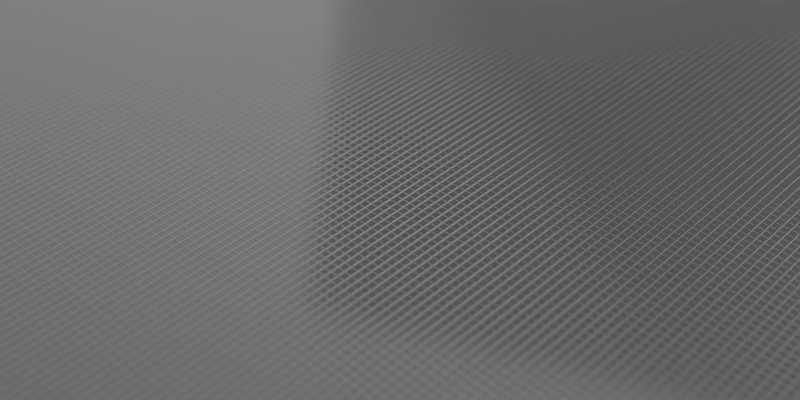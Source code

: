 # Source: thermal_blanket.blend  (saved by Blender 4.0.36; exported with 4.5.12 LTS)
import bpy
from mathutils import Matrix  # noqa: F401  (used for matrix-valued properties, if any)

bpy.ops.wm.read_factory_settings(use_empty=True)
scene = bpy.context.scene
scene.name = 'Scene'

# ---- collections
col_surface_floors = bpy.data.collections.new('Surface/floors'); scene.collection.children.link(col_surface_floors)

# ---- materials (node trees are filled in below, after node groups)
mat_thermal_blanket_01 = bpy.data.materials.new('thermal_blanket_01')

# ---- node groups
ng_vector_detect = bpy.data.node_groups.new('vector_detect', 'ShaderNodeTree')
_s = ng_vector_detect.interface.new_socket(name='Vector', in_out='OUTPUT', socket_type='NodeSocketVector')
_s = ng_vector_detect.interface.new_socket(name='IF', in_out='INPUT', socket_type='NodeSocketVector')
_s.hide_value = True
_s = ng_vector_detect.interface.new_socket(name='ELSE', in_out='INPUT', socket_type='NodeSocketVector')
_s.hide_value = True
_N = ng_vector_detect.nodes; _L = ng_vector_detect.links
n0 = _N.new('ShaderNodeVectorMath'); n0.name = 'Vector Math'; n0.location = (-301, 22)
n0.hide = True
n0.operation = 'LENGTH'
n1 = _N.new('ShaderNodeMath'); n1.name = 'Math'; n1.location = (-296, -14)
n1.hide = True
n1.operation = 'CEIL'
n2 = _N.new('NodeReroute'); n2.name = 'Reroute'; n2.location = (-345, 12)
n2.width = 16
n2.socket_idname = 'NodeSocketVector'
n3 = _N.new('NodeGroupInput'); n3.name = 'Group Input'; n3.location = (-619, 44)
n4 = _N.new('NodeGroupOutput'); n4.name = 'Group Output'; n4.location = (-103, 31)
n5 = _N.new('ShaderNodeMix'); n5.name = 'Mix'; n5.location = (-292, -51)
n5.hide = True
n5.data_type = 'RGBA'
_L.new(n0.outputs[1], n1.inputs[0])
_L.new(n1.outputs[0], n5.inputs[0])
_L.new(n2.outputs[0], n0.inputs[0])
_L.new(n2.outputs[0], n5.inputs[7])
_L.new(n3.outputs[1], n5.inputs[6])
_L.new(n5.outputs[2], n4.inputs[0])
_L.new(n3.outputs[0], n2.inputs[0])
n4.is_active_output = True
ng_normal_bake = bpy.data.node_groups.new('normal_bake', 'ShaderNodeTree')
_s = ng_normal_bake.interface.new_socket(name='Vector', in_out='OUTPUT', socket_type='NodeSocketVector')
_s = ng_normal_bake.interface.new_socket(name='Color', in_out='INPUT', socket_type='NodeSocketVector')
_s.hide_value = True
_N = ng_normal_bake.nodes; _L = ng_normal_bake.links
n0 = _N.new('ShaderNodeVectorMath'); n0.name = 'Vector Math.001'; n0.location = (-4, -55)
n0.operation = 'DOT_PRODUCT'
n1 = _N.new('ShaderNodeVectorMath'); n1.name = 'Vector Math.005'; n1.location = (-264, -55)
n1.operation = 'CROSS_PRODUCT'
n2 = _N.new('NodeReroute'); n2.name = 'Reroute'; n2.location = (-85, 62)
n2.width = 16
n2.socket_idname = 'NodeSocketVector'
n3 = _N.new('ShaderNodeNewGeometry'); n3.name = 'Geometry'; n3.location = (-577, -273)
n4 = _N.new('ShaderNodeTangent'); n4.name = 'Tangent'; n4.location = (-579, 25)
n4.width = 232
n4.direction_type = 'UV_MAP'
n5 = _N.new('NodeGroupInput'); n5.name = 'Group Input'; n5.location = (-552, 105)
n6 = _N.new('ShaderNodeMath'); n6.name = 'Math'; n6.location = (174, -29)
n6.operation = 'MULTIPLY'
n6.inputs[1].default_value = -1.0
n7 = _N.new('ShaderNodeCombineXYZ'); n7.name = 'Combine XYZ'; n7.location = (484, -31)
n8 = _N.new('ShaderNodeVectorMath'); n8.name = 'Vector Math.002'; n8.location = (-3, -240)
n8.operation = 'DOT_PRODUCT'
n9 = _N.new('ShaderNodeVectorMath'); n9.name = 'Vector Math.004'; n9.location = (670, -109)
n9.hide = True
n9.inputs[1].default_value = (0.5, 0.5, 0.5)
n10 = _N.new('ShaderNodeVectorMath'); n10.name = 'Vector Math.003'; n10.location = (670, -74)
n10.hide = True
n10.operation = 'SCALE'
n10.inputs[3].default_value = 0.5
n11 = _N.new('ShaderNodeVectorMath'); n11.name = 'Vector Math'; n11.location = (-2, 101)
n11.operation = 'DOT_PRODUCT'
n12 = _N.new('NodeGroupOutput'); n12.name = 'Group Output'; n12.location = (878, -85)
_L.new(n11.outputs[1], n7.inputs[0])
_L.new(n6.outputs[0], n7.inputs[1])
_L.new(n8.outputs[1], n7.inputs[2])
_L.new(n2.outputs[0], n11.inputs[0])
_L.new(n2.outputs[0], n0.inputs[0])
_L.new(n2.outputs[0], n8.inputs[0])
_L.new(n4.outputs[0], n1.inputs[0])
_L.new(n3.outputs[1], n1.inputs[1])
_L.new(n4.outputs[0], n11.inputs[1])
_L.new(n1.outputs[0], n0.inputs[1])
_L.new(n3.outputs[1], n8.inputs[1])
_L.new(n5.outputs[0], n2.inputs[0])
_L.new(n7.outputs[0], n10.inputs[0])
_L.new(n9.outputs[0], n12.inputs[0])
_L.new(n10.outputs[0], n9.inputs[0])
_L.new(n0.outputs[1], n6.inputs[0])
n12.is_active_output = True
ng_thermal_blanket = bpy.data.node_groups.new('thermal_blanket', 'ShaderNodeTree')
_s = ng_thermal_blanket.interface.new_socket(name='BSDF', in_out='OUTPUT', socket_type='NodeSocketShader')
_s = ng_thermal_blanket.interface.new_socket(name='Color Bake', in_out='OUTPUT', socket_type='NodeSocketColor')
_s.default_value = (0.503, 0.503, 0.503, 1.0)
_s = ng_thermal_blanket.interface.new_socket(name='Metallic Bake', in_out='OUTPUT', socket_type='NodeSocketFloat')
_s.subtype = 'FACTOR'
_s.default_value = 1.0
_s.min_value = 0.0
_s.max_value = 1.0
_s = ng_thermal_blanket.interface.new_socket(name='Roughness Bake', in_out='OUTPUT', socket_type='NodeSocketFloat')
_s.subtype = 'FACTOR'
_s.default_value = 0.2455
_s.min_value = 0.0
_s.max_value = 1.0
_s = ng_thermal_blanket.interface.new_socket(name='Normal Bake', in_out='OUTPUT', socket_type='NodeSocketVector')
_s = ng_thermal_blanket.interface.new_socket(name='Base Color', in_out='INPUT', socket_type='NodeSocketColor')
_s.default_value = (0.503, 0.503, 0.503, 1.0)
_s = ng_thermal_blanket.interface.new_socket(name='Metallic', in_out='INPUT', socket_type='NodeSocketFloat')
_s.subtype = 'FACTOR'
_s.default_value = 1.0
_s.min_value = 0.0
_s.max_value = 1.0
_s = ng_thermal_blanket.interface.new_socket(name='Roughness', in_out='INPUT', socket_type='NodeSocketFloat')
_s.subtype = 'FACTOR'
_s.default_value = 0.2455
_s.min_value = 0.0
_s.max_value = 1.0
_s = ng_thermal_blanket.interface.new_socket(name='Texture', in_out='INPUT', socket_type='NodeSocketFloat')
_s.min_value = 0.0
_s.max_value = 1.0
_s = ng_thermal_blanket.interface.new_socket(name='Scale', in_out='INPUT', socket_type='NodeSocketFloat')
_s.default_value = 1.0
_s.min_value = -1e+04
_s.max_value = 1e+04
_s = ng_thermal_blanket.interface.new_socket(name='Bump', in_out='INPUT', socket_type='NodeSocketFloat')
_s.default_value = 1.0
_s.min_value = 0.0
_s.max_value = 1e+04
_s = ng_thermal_blanket.interface.new_socket(name='vector', in_out='INPUT', socket_type='NodeSocketVector')
_s.hide_value = True
_N = ng_thermal_blanket.nodes; _L = ng_thermal_blanket.links
n0 = _N.new('ShaderNodeTexWave'); n0.name = 'Wave Texture'; n0.location = (-130, 520)
n1 = _N.new('ShaderNodeTexWave'); n1.name = 'Wave Texture.002'; n1.location = (-130, -520)
n1.bands_direction = 'Y'
n2 = _N.new('ShaderNodeTexWave'); n2.name = 'Wave Texture.003'; n2.location = (-130, -180)
n3 = _N.new('ShaderNodeMath'); n3.name = 'Math.004'; n3.location = (110, -340)
n3.inputs[2].default_value = -20.69
n4 = _N.new('ShaderNodeMath'); n4.name = 'Math.002'; n4.location = (660, 60)
n4.operation = 'MULTIPLY'
n4.inputs[1].default_value = 0.06
n5 = _N.new('ShaderNodeMath'); n5.name = 'Math.006'; n5.location = (400, -100)
n5.hide = True
n5.operation = 'CEIL'
n5.inputs[1].default_value = 0.06
n6 = _N.new('ShaderNodeInvert'); n6.name = 'Invert'; n6.location = (400, -140)
n6.hide = True
n7 = _N.new('ShaderNodeMath'); n7.name = 'Math.003'; n7.location = (290, -280)
n7.operation = 'MULTIPLY'
n7.inputs[1].default_value = 0.015
n8 = _N.new('ShaderNodeMath'); n8.name = 'Math.007'; n8.location = (560, -280)
n8.operation = 'MULTIPLY'
n9 = _N.new('ShaderNodeMath'); n9.name = 'Math'; n9.location = (280, 260)
n9.operation = 'MAXIMUM'
n9.inputs[2].default_value = -0.24
n10 = _N.new('ShaderNodeMath'); n10.name = 'Math.009'; n10.location = (50, 160)
n10.operation = 'MULTIPLY'
n10.inputs[1].default_value = 0.94
n10.inputs[2].default_value = -0.24
n11 = _N.new('NodeReroute'); n11.name = 'Reroute'; n11.location = (-493, 80)
n11.width = 16
n11.socket_idname = 'NodeSocketFloat'
n12 = _N.new('NodeReroute'); n12.name = 'Reroute.001'; n12.location = (-622, -273)
n12.width = 16
n12.socket_idname = 'NodeSocketFloat'
n13 = _N.new('ShaderNodeTexWave'); n13.name = 'Wave Texture.001'; n13.location = (-130, 180)
n13.bands_direction = 'Y'
n14 = _N.new('ShaderNodeValue'); n14.name = 'Value.001'; n14.location = (-830, -240)
n14.outputs[0].default_value = 240.0
n15 = _N.new('ShaderNodeValue'); n15.name = 'Value'; n15.location = (-830, -120)
n15.outputs[0].default_value = 40.0
n16 = _N.new('ShaderNodeGroup'); n16.name = 'Group'; n16.location = (-1670, 220)
n16.node_tree = ng_vector_detect
n17 = _N.new('ShaderNodeUVMap'); n17.name = 'UV Map.001'; n17.location = (-1670, 80)
n18 = _N.new('ShaderNodeVectorMath'); n18.name = 'Vector Math'; n18.location = (-1400, 80)
n18.operation = 'SCALE'
n19 = _N.new('NodeGroupInput'); n19.name = 'Group Input'; n19.location = (-1870, 0)
n20 = _N.new('NodeReroute'); n20.name = 'Reroute.002'; n20.location = (-780, 206)
n20.width = 16
n20.socket_idname = 'NodeSocketVector'
n21 = _N.new('ShaderNodeMath'); n21.name = 'Math.010'; n21.location = (960, -680)
n21.operation = 'DIVIDE'
n21.inputs[0].default_value = 1.0
n22 = _N.new('ShaderNodeBsdfPrincipled'); n22.name = 'Principled BSDF'; n22.location = (2020, -20)
n22.distribution = 'GGX'
n22.subsurface_method = 'RANDOM_WALK_SKIN'
n22.inputs[3].default_value = 1.45
n22.inputs[27].default_value = (0.0, 0.0, 0.0, 1.0)
n22.inputs[28].default_value = 1.0
n23 = _N.new('NodeGroupInput'); n23.name = 'Group Input.002'; n23.location = (1140, -60)
n24 = _N.new('ShaderNodeBump'); n24.name = 'Bump'; n24.location = (1720, -520)
n24.inputs[1].default_value = 0.01
n24.inputs[2].default_value = 1.0
n25 = _N.new('ShaderNodeGroup'); n25.name = 'Group.001'; n25.location = (2410, -220)
n25.node_tree = ng_normal_bake
n26 = _N.new('NodeGroupOutput'); n26.name = 'Group Output'; n26.location = (2410, -40)
n27 = _N.new('ShaderNodeMath'); n27.name = 'Math.011'; n27.location = (1280, -480)
n27.operation = 'MULTIPLY'
n28 = _N.new('ShaderNodeMath'); n28.name = 'Math.012'; n28.location = (1500, -540)
n28.operation = 'MULTIPLY'
n29 = _N.new('ShaderNodeMix'); n29.name = 'Mix'; n29.location = (460, 240)
n29.data_type = 'RGBA'
n29.blend_type = 'BURN'
n29.inputs[0].default_value = 0.8833
n29.inputs[7].default_value = (0.0, 0.0, 0.0, 1.0)
n30 = _N.new('ShaderNodeMath'); n30.name = 'Math.013'; n30.location = (780, -240)
n30.operation = 'MULTIPLY'
n31 = _N.new('NodeGroupInput'); n31.name = 'Group Input.001'; n31.location = (500, -760)
n32 = _N.new('ShaderNodeMath'); n32.name = 'Math.005'; n32.location = (920, -60)
_L.new(n22.outputs[0], n26.inputs[0])
_L.new(n19.outputs[6], n16.inputs[0])
_L.new(n28.outputs[0], n24.inputs[3])
_L.new(n24.outputs[0], n22.inputs[5])
_L.new(n20.outputs[0], n0.inputs[0])
_L.new(n20.outputs[0], n13.inputs[0])
_L.new(n11.outputs[0], n0.inputs[1])
_L.new(n11.outputs[0], n13.inputs[1])
_L.new(n0.outputs[1], n9.inputs[0])
_L.new(n10.outputs[0], n9.inputs[1])
_L.new(n9.outputs[0], n29.inputs[6])
_L.new(n29.outputs[2], n4.inputs[0])
_L.new(n12.outputs[0], n2.inputs[1])
_L.new(n12.outputs[0], n1.inputs[1])
_L.new(n3.outputs[0], n7.inputs[0])
_L.new(n2.outputs[1], n3.inputs[0])
_L.new(n1.outputs[1], n3.inputs[1])
_L.new(n4.outputs[0], n32.inputs[0])
_L.new(n30.outputs[0], n32.inputs[1])
_L.new(n4.outputs[0], n5.inputs[0])
_L.new(n5.outputs[0], n6.inputs[1])
_L.new(n7.outputs[0], n8.inputs[0])
_L.new(n6.outputs[0], n8.inputs[1])
_L.new(n13.outputs[1], n10.inputs[0])
_L.new(n15.outputs[0], n11.inputs[0])
_L.new(n14.outputs[0], n12.inputs[0])
_L.new(n20.outputs[0], n2.inputs[0])
_L.new(n20.outputs[0], n1.inputs[0])
_L.new(n18.outputs[0], n20.inputs[0])
_L.new(n16.outputs[0], n18.inputs[0])
_L.new(n17.outputs[0], n16.inputs[1])
_L.new(n19.outputs[4], n18.inputs[3])
_L.new(n31.outputs[4], n21.inputs[1])
_L.new(n21.outputs[0], n27.inputs[1])
_L.new(n23.outputs[0], n22.inputs[0])
_L.new(n23.outputs[1], n22.inputs[1])
_L.new(n23.outputs[2], n22.inputs[2])
_L.new(n23.outputs[0], n26.inputs[1])
_L.new(n23.outputs[1], n26.inputs[2])
_L.new(n23.outputs[2], n26.inputs[3])
_L.new(n24.outputs[0], n25.inputs[0])
_L.new(n25.outputs[0], n26.inputs[4])
_L.new(n27.outputs[0], n28.inputs[0])
_L.new(n31.outputs[5], n28.inputs[1])
_L.new(n8.outputs[0], n30.inputs[0])
_L.new(n31.outputs[3], n30.inputs[1])
_L.new(n32.outputs[0], n27.inputs[0])
n26.is_active_output = True

# ---- material node trees
mat_thermal_blanket_01.use_nodes = True; mat_thermal_blanket_01.node_tree.nodes.clear()
_N = mat_thermal_blanket_01.node_tree.nodes; _L = mat_thermal_blanket_01.node_tree.links
n0 = _N.new('ShaderNodeOutputMaterial'); n0.name = 'Material Output'; n0.location = (320, 20)
n1 = _N.new('ShaderNodeGroup'); n1.name = 'Group.001'; n1.location = (40, -20)
n1.width = 178
n1.node_tree = ng_thermal_blanket
n1.inputs[0].default_value = (0.503, 0.503, 0.503, 1.0)
n1.inputs[1].default_value = 1.0
n1.inputs[2].default_value = 0.1
n1.inputs[3].default_value = 0.0
n1.inputs[4].default_value = 1.0
n1.inputs[5].default_value = 1.0
n1.inputs[6].default_value = (0.0, 0.0, 0.0)
_L.new(n1.outputs[0], n0.inputs[0])
n0.is_active_output = True

# ---- world
world_world_surfaces = bpy.data.worlds.new('World_surfaces'); scene.world = world_world_surfaces
world_world_surfaces.use_nodes = True; world_world_surfaces.node_tree.nodes.clear()
_N = world_world_surfaces.node_tree.nodes; _L = world_world_surfaces.node_tree.links
n0 = _N.new('ShaderNodeOutputWorld'); n0.name = 'World Output'; n0.location = (519, 300)
n1 = _N.new('ShaderNodeLightPath'); n1.name = 'Light Path'; n1.location = (3, 50)
n2 = _N.new('ShaderNodeBackground'); n2.name = 'Background.001'; n2.location = (7, 175)
n2.inputs[0].default_value = (0.05088, 0.05088, 0.05088, 1.0)
n3 = _N.new('ShaderNodeMixShader'); n3.name = 'Mix Shader'; n3.location = (299, 275)
n4 = _N.new('ShaderNodeHueSaturation'); n4.name = 'Hue Saturation Value'; n4.location = (-208, 302)
n4.inputs[1].default_value = 0.0
n5 = _N.new('ShaderNodeBackground'); n5.name = 'Background'; n5.location = (-5, 296)
n5.inputs[1].default_value = 0.15
n6 = _N.new('ShaderNodeTexSky'); n6.name = 'Sky Texture'; n6.location = (-395, 301)
n6.sun_size = 0.1561
n6.sun_elevation = 0.1396
_L.new(n5.outputs[0], n3.inputs[1])
_L.new(n1.outputs[0], n3.inputs[0])
_L.new(n2.outputs[0], n3.inputs[2])
_L.new(n3.outputs[0], n0.inputs[0])
_L.new(n4.outputs[0], n5.inputs[0])
_L.new(n6.outputs[0], n4.inputs[4])
n0.is_active_output = True
world_world_surfaces.color = (0.05088, 0.05088, 0.05088)
world_world_surfaces.use_sun_shadow = False
world_world_surfaces.sun_shadow_jitter_overblur = 0.0

# ---- cameras
cam_camera_002 = bpy.data.cameras.new('Camera.002')
cam_camera_002.show_limits = True
cam_camera_002.dof.use_dof = True
cam_camera_002.dof.focus_distance = 1.95
cam_camera_002.dof.aperture_fstop = 1.0

# ---- lights
light_sun = bpy.data.lights.new('Sun', 'SUN')
light_sun.color = (1.0, 0.8455, 0.7932)
light_sun.transmission_factor = 0.0
light_sun.angle = 0.007435
light_sun.shadow_soft_size = 0.125

# ---- meshes
me_plane_008 = bpy.data.meshes.new('Plane.008')
me_plane_008.from_pydata([(-1.0, -1.0, 0.0), (1.0, -1.0, 0.0), (-1.0, 1.0, 0.0), (1.0, 1.0, 0.0), (-5.96e-08, -1.0, 0.0), (-5.96e-08, 1.0, 0.0)], [], [(4, 1, 3, 5), (0, 4, 5, 2)])
_uv = me_plane_008.uv_layers.new(name='UVMap')
_uv.uv.foreach_set('vector', [0.5, 0.0, 1.0, 0.0, 1.0, 1.0, 0.5, 1.0, 0.0, 0.0, 0.5, 0.0, 0.5, 1.0, 0.0, 1.0])
me_plane_008.materials.append(mat_thermal_blanket_01)
me_plane_008.update()
me_plane = bpy.data.meshes.new('Plane')
me_plane.from_pydata([(-3.486, -3.486, 0.0), (3.486, -3.486, 0.0), (-3.486, 3.486, 0.0), (3.486, 3.486, 0.0)], [], [(0, 1, 3, 2)])
_uv = me_plane.uv_layers.new(name='UVMap')
_uv.uv.foreach_set('vector', [0.0, 0.0, 1.0, 0.0, 1.0, 1.0, 0.0, 1.0])
me_plane.materials.append(None)
me_plane.update()

# ---- objects
ob_surface_plane = bpy.data.objects.new('Surface plane', me_plane_008)
ob_sun = bpy.data.objects.new('Sun', light_sun)
ob_shadows = bpy.data.objects.new('shadows', me_plane)
ob_surface_camera = bpy.data.objects.new('Surface Camera', cam_camera_002)

# ---- transforms, parenting, visibility, modifiers, constraints
ob_surface_plane.location = (0.0, 0.0, 0.0)
ob_surface_plane.cycles.use_adaptive_subdivision = True
_m = ob_surface_plane.modifiers.new('Subdivision', 'SUBSURF')
_m.subdivision_type = 'SIMPLE'
ob_sun.location = (-3.862, 8.128, 4.889)
ob_sun.rotation_euler = (0.4675, -1.038, -1.636)
ob_shadows.location = (-3.173, 7.116, 4.175)
ob_shadows.rotation_euler = (-0.07136, -1.173, -1.103)
ob_shadows.hide_select = True
ob_surface_camera.location = (1.275, -1.327, 1.202)
ob_surface_camera.rotation_euler = (0.9076, -2.045e-06, 0.761)
ob_surface_camera.hide_select = True

# ---- collection membership
col_surface_floors.objects.link(ob_surface_plane)
col_surface_floors.objects.link(ob_sun)
col_surface_floors.objects.link(ob_shadows)
col_surface_floors.objects.link(ob_surface_camera)

# ---- scene / render settings (as saved in the file)
scene.camera = ob_surface_camera
scene.frame_start = 1; scene.frame_end = 100; scene.frame_set(62)
scene.render.engine = 'CYCLES'
scene.render.resolution_x = 1200
scene.render.resolution_y = 600
scene.render.use_simplify = True
scene.cycles.feature_set = 'EXPERIMENTAL'
scene.cycles.samples = 540
scene.cycles.sampling_pattern = 'TABULATED_SOBOL'
scene.cycles.use_light_tree = False
scene.cycles.preview_dicing_rate = 1.0
scene.eevee.use_taa_reprojection = False
scene.eevee.use_gtao = True
scene.eevee.use_raytracing = True
scene.view_settings.view_transform = 'Filmic'
bpy.context.view_layer.update()

